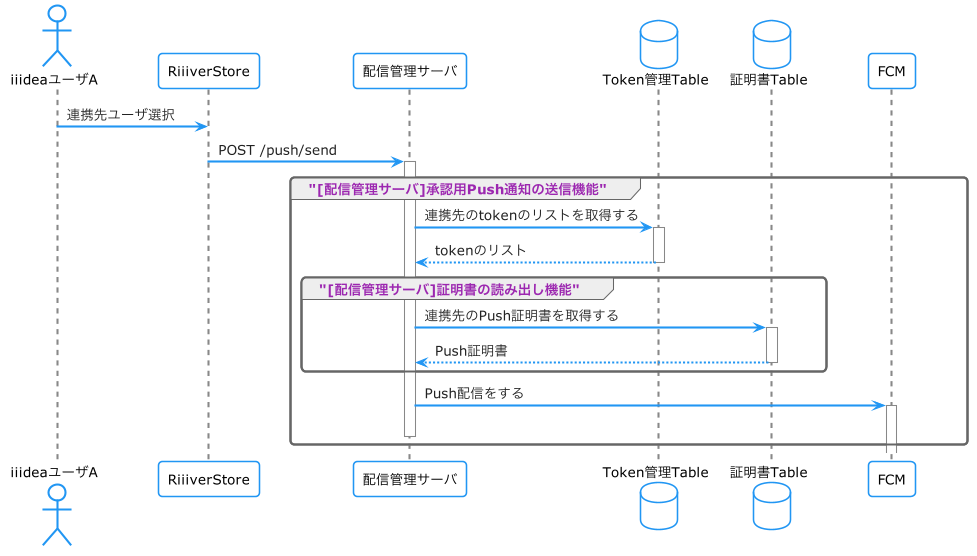

The diagram above was rendered by PlantUML. Its source (embedded in the PNG):
@startuml
!include style.conf

actor "iiideaユーザA" as UserA
participant "RiiiverStore" as StoreServer
participant "配信管理サーバ" as PushServer
database "Token管理Table" as TokenTable
database "証明書Table" as CertTable
participant "FCM" as Fcm

UserA -> StoreServer :連携先ユーザ選択

StoreServer -> PushServer ++:POST /push/send
group "[配信管理サーバ]承認用Push通知の送信機能"
PushServer -> TokenTable ++:連携先のtokenのリストを取得する
TokenTable --> PushServer --:tokenのリスト
group "[配信管理サーバ]証明書の読み出し機能"
PushServer -> CertTable ++:連携先のPush証明書を取得する
CertTable --> PushServer --:Push証明書
end
PushServer -> Fcm ++:Push配信をする
deactivate PushServer
end

@enduml